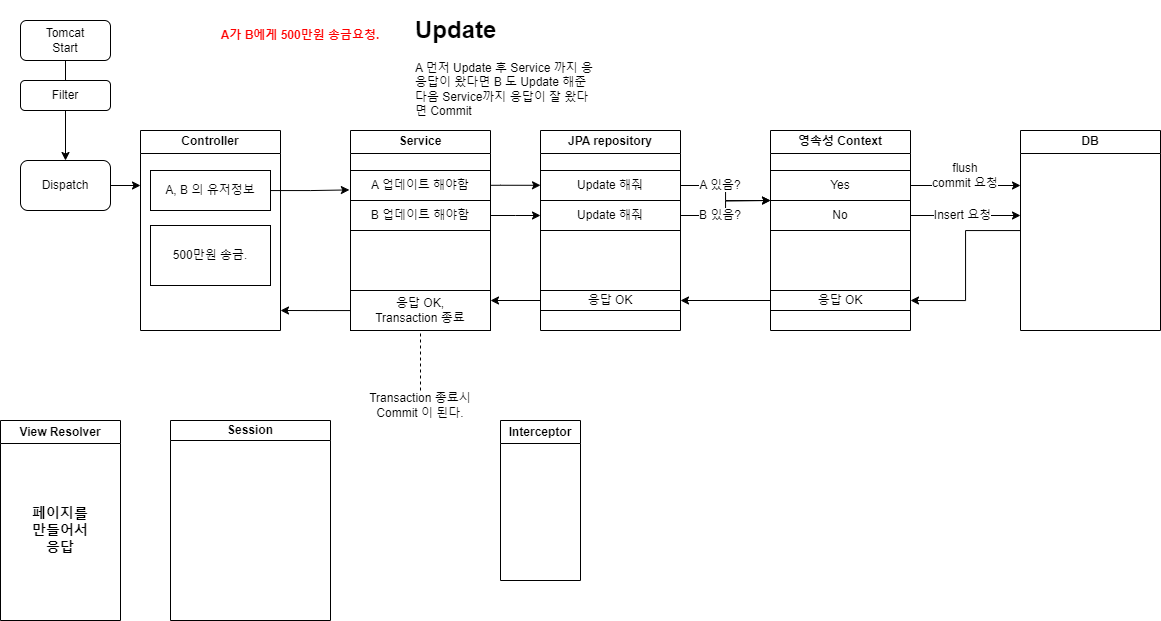

The diagram above was exported from draw.io. Its source (the exported page's mxGraphModel, read from the mxfile embedded in the PNG):
<mxGraphModel dx="1436" dy="867" grid="1" gridSize="10" guides="1" tooltips="1" connect="1" arrows="1" fold="1" page="1" pageScale="1" pageWidth="827" pageHeight="1169" math="0" shadow="0">
  <root>
    <mxCell id="0" />
    <mxCell id="1" parent="0" />
    <mxCell id="BiSNtW8CPDysHPKvGSU--1" value="" style="edgeStyle=orthogonalEdgeStyle;rounded=0;orthogonalLoop=1;jettySize=auto;html=1;" edge="1" parent="1" source="BiSNtW8CPDysHPKvGSU--2" target="BiSNtW8CPDysHPKvGSU--4">
      <mxGeometry relative="1" as="geometry" />
    </mxCell>
    <mxCell id="BiSNtW8CPDysHPKvGSU--2" value="Tomcat&lt;br&gt;Start" style="rounded=1;whiteSpace=wrap;html=1;" vertex="1" parent="1">
      <mxGeometry x="30" y="30" width="90" height="40" as="geometry" />
    </mxCell>
    <mxCell id="BiSNtW8CPDysHPKvGSU--3" value="Filter" style="rounded=1;whiteSpace=wrap;html=1;" vertex="1" parent="1">
      <mxGeometry x="30" y="90" width="90" height="30" as="geometry" />
    </mxCell>
    <mxCell id="BiSNtW8CPDysHPKvGSU--4" value="Dispatch" style="rounded=1;whiteSpace=wrap;html=1;" vertex="1" parent="1">
      <mxGeometry x="30" y="170" width="90" height="50" as="geometry" />
    </mxCell>
    <mxCell id="BiSNtW8CPDysHPKvGSU--5" value="" style="endArrow=none;html=1;rounded=0;entryX=0.5;entryY=1;entryDx=0;entryDy=0;exitX=0.5;exitY=0;exitDx=0;exitDy=0;" edge="1" parent="1" source="BiSNtW8CPDysHPKvGSU--3" target="BiSNtW8CPDysHPKvGSU--2">
      <mxGeometry width="50" height="50" relative="1" as="geometry">
        <mxPoint x="60" y="110" as="sourcePoint" />
        <mxPoint x="110" y="60" as="targetPoint" />
      </mxGeometry>
    </mxCell>
    <mxCell id="BiSNtW8CPDysHPKvGSU--7" value="Controller" style="swimlane;whiteSpace=wrap;html=1;" vertex="1" parent="1">
      <mxGeometry x="150" y="140" width="140" height="200" as="geometry" />
    </mxCell>
    <mxCell id="BiSNtW8CPDysHPKvGSU--40" value="A, B 의 유저정보" style="rounded=0;whiteSpace=wrap;html=1;" vertex="1" parent="BiSNtW8CPDysHPKvGSU--7">
      <mxGeometry x="10" y="40" width="120" height="40" as="geometry" />
    </mxCell>
    <mxCell id="BiSNtW8CPDysHPKvGSU--41" value="500만원 송금." style="rounded=0;whiteSpace=wrap;html=1;" vertex="1" parent="BiSNtW8CPDysHPKvGSU--7">
      <mxGeometry x="10" y="95" width="120" height="60" as="geometry" />
    </mxCell>
    <mxCell id="BiSNtW8CPDysHPKvGSU--13" value="" style="endArrow=classic;html=1;rounded=0;exitX=1;exitY=0.5;exitDx=0;exitDy=0;" edge="1" parent="1" source="BiSNtW8CPDysHPKvGSU--4">
      <mxGeometry width="50" height="50" relative="1" as="geometry">
        <mxPoint x="500" y="350" as="sourcePoint" />
        <mxPoint x="150" y="195" as="targetPoint" />
      </mxGeometry>
    </mxCell>
    <mxCell id="BiSNtW8CPDysHPKvGSU--14" value="" style="edgeStyle=orthogonalEdgeStyle;rounded=0;orthogonalLoop=1;jettySize=auto;html=1;" edge="1" parent="1">
      <mxGeometry relative="1" as="geometry">
        <Array as="points">
          <mxPoint x="510" y="194.8" />
          <mxPoint x="510" y="194.8" />
        </Array>
        <mxPoint x="500" y="194.8" as="sourcePoint" />
        <mxPoint x="550" y="194.8" as="targetPoint" />
      </mxGeometry>
    </mxCell>
    <mxCell id="BiSNtW8CPDysHPKvGSU--15" value="Service" style="swimlane;whiteSpace=wrap;html=1;" vertex="1" parent="1">
      <mxGeometry x="360" y="140" width="140" height="200" as="geometry" />
    </mxCell>
    <mxCell id="BiSNtW8CPDysHPKvGSU--16" value="A 업데이트 해야함" style="whiteSpace=wrap;html=1;" vertex="1" parent="BiSNtW8CPDysHPKvGSU--15">
      <mxGeometry y="40" width="140" height="30" as="geometry" />
    </mxCell>
    <mxCell id="BiSNtW8CPDysHPKvGSU--17" value="응답 OK, &lt;br&gt;Transaction 종료" style="rounded=0;whiteSpace=wrap;html=1;" vertex="1" parent="BiSNtW8CPDysHPKvGSU--15">
      <mxGeometry y="160" width="140" height="40" as="geometry" />
    </mxCell>
    <mxCell id="BiSNtW8CPDysHPKvGSU--59" style="edgeStyle=orthogonalEdgeStyle;rounded=0;orthogonalLoop=1;jettySize=auto;html=1;" edge="1" parent="BiSNtW8CPDysHPKvGSU--15" source="BiSNtW8CPDysHPKvGSU--58">
      <mxGeometry relative="1" as="geometry">
        <mxPoint x="190" y="85" as="targetPoint" />
      </mxGeometry>
    </mxCell>
    <mxCell id="BiSNtW8CPDysHPKvGSU--58" value="B 업데이트 해야함" style="whiteSpace=wrap;html=1;" vertex="1" parent="BiSNtW8CPDysHPKvGSU--15">
      <mxGeometry y="70" width="140" height="30" as="geometry" />
    </mxCell>
    <mxCell id="BiSNtW8CPDysHPKvGSU--18" value="JPA repository" style="swimlane;whiteSpace=wrap;html=1;" vertex="1" parent="1">
      <mxGeometry x="550" y="140" width="140" height="200" as="geometry" />
    </mxCell>
    <mxCell id="BiSNtW8CPDysHPKvGSU--19" value="Update 해줘" style="whiteSpace=wrap;html=1;" vertex="1" parent="BiSNtW8CPDysHPKvGSU--18">
      <mxGeometry y="40" width="140" height="30" as="geometry" />
    </mxCell>
    <mxCell id="BiSNtW8CPDysHPKvGSU--21" value="응답 OK" style="rounded=0;whiteSpace=wrap;html=1;" vertex="1" parent="BiSNtW8CPDysHPKvGSU--18">
      <mxGeometry y="160" width="140" height="20" as="geometry" />
    </mxCell>
    <mxCell id="BiSNtW8CPDysHPKvGSU--61" style="edgeStyle=orthogonalEdgeStyle;rounded=0;orthogonalLoop=1;jettySize=auto;html=1;" edge="1" parent="BiSNtW8CPDysHPKvGSU--18" source="BiSNtW8CPDysHPKvGSU--60">
      <mxGeometry relative="1" as="geometry">
        <mxPoint x="230" y="70" as="targetPoint" />
      </mxGeometry>
    </mxCell>
    <mxCell id="BiSNtW8CPDysHPKvGSU--60" value="Update 해줘" style="whiteSpace=wrap;html=1;" vertex="1" parent="BiSNtW8CPDysHPKvGSU--18">
      <mxGeometry y="70" width="140" height="30" as="geometry" />
    </mxCell>
    <mxCell id="BiSNtW8CPDysHPKvGSU--23" value="영속성 Context" style="swimlane;whiteSpace=wrap;html=1;" vertex="1" parent="1">
      <mxGeometry x="780" y="140" width="140" height="200" as="geometry" />
    </mxCell>
    <mxCell id="BiSNtW8CPDysHPKvGSU--48" style="edgeStyle=orthogonalEdgeStyle;rounded=0;orthogonalLoop=1;jettySize=auto;html=1;" edge="1" parent="BiSNtW8CPDysHPKvGSU--23" source="BiSNtW8CPDysHPKvGSU--24">
      <mxGeometry relative="1" as="geometry">
        <mxPoint x="250" y="55" as="targetPoint" />
      </mxGeometry>
    </mxCell>
    <mxCell id="BiSNtW8CPDysHPKvGSU--24" value="Yes" style="rounded=0;whiteSpace=wrap;html=1;" vertex="1" parent="BiSNtW8CPDysHPKvGSU--23">
      <mxGeometry y="40" width="140" height="30" as="geometry" />
    </mxCell>
    <mxCell id="BiSNtW8CPDysHPKvGSU--56" style="edgeStyle=orthogonalEdgeStyle;rounded=0;orthogonalLoop=1;jettySize=auto;html=1;" edge="1" parent="BiSNtW8CPDysHPKvGSU--23" source="BiSNtW8CPDysHPKvGSU--55">
      <mxGeometry relative="1" as="geometry">
        <mxPoint x="250" y="85" as="targetPoint" />
      </mxGeometry>
    </mxCell>
    <mxCell id="BiSNtW8CPDysHPKvGSU--55" value="No" style="rounded=0;whiteSpace=wrap;html=1;" vertex="1" parent="BiSNtW8CPDysHPKvGSU--23">
      <mxGeometry y="70" width="140" height="30" as="geometry" />
    </mxCell>
    <mxCell id="BiSNtW8CPDysHPKvGSU--64" value="응답 OK" style="rounded=0;whiteSpace=wrap;html=1;" vertex="1" parent="BiSNtW8CPDysHPKvGSU--23">
      <mxGeometry y="160" width="140" height="20" as="geometry" />
    </mxCell>
    <mxCell id="BiSNtW8CPDysHPKvGSU--25" value="View Resolver" style="swimlane;whiteSpace=wrap;html=1;" vertex="1" parent="1">
      <mxGeometry x="10" y="430" width="120" height="200" as="geometry" />
    </mxCell>
    <mxCell id="BiSNtW8CPDysHPKvGSU--26" value="&lt;h3&gt;페이지를 만들어서 응답&lt;/h3&gt;" style="text;html=1;strokeColor=none;fillColor=none;align=center;verticalAlign=middle;whiteSpace=wrap;rounded=0;" vertex="1" parent="BiSNtW8CPDysHPKvGSU--25">
      <mxGeometry x="30" y="60" width="60" height="100" as="geometry" />
    </mxCell>
    <mxCell id="BiSNtW8CPDysHPKvGSU--27" value="Session" style="swimlane;whiteSpace=wrap;html=1;startSize=20;" vertex="1" parent="1">
      <mxGeometry x="180" y="430" width="160" height="200" as="geometry" />
    </mxCell>
    <mxCell id="BiSNtW8CPDysHPKvGSU--28" value="Interceptor" style="swimlane;whiteSpace=wrap;html=1;" vertex="1" parent="1">
      <mxGeometry x="510" y="430" width="80" height="160" as="geometry" />
    </mxCell>
    <mxCell id="BiSNtW8CPDysHPKvGSU--65" style="edgeStyle=orthogonalEdgeStyle;rounded=0;orthogonalLoop=1;jettySize=auto;html=1;entryX=1;entryY=0.5;entryDx=0;entryDy=0;" edge="1" parent="1" source="BiSNtW8CPDysHPKvGSU--30" target="BiSNtW8CPDysHPKvGSU--64">
      <mxGeometry relative="1" as="geometry" />
    </mxCell>
    <mxCell id="BiSNtW8CPDysHPKvGSU--30" value="DB" style="swimlane;whiteSpace=wrap;html=1;startSize=23;" vertex="1" parent="1">
      <mxGeometry x="1030" y="140" width="140" height="200" as="geometry" />
    </mxCell>
    <mxCell id="BiSNtW8CPDysHPKvGSU--32" value="&lt;font color=&quot;#ff0000&quot;&gt;&lt;span style=&quot;background-color: rgb(255, 255, 255);&quot;&gt;&lt;b&gt;A가 B에게 500만원 송금요청.&lt;/b&gt;&lt;/span&gt;&lt;/font&gt;" style="text;html=1;strokeColor=none;fillColor=none;align=center;verticalAlign=middle;whiteSpace=wrap;rounded=0;" vertex="1" parent="1">
      <mxGeometry x="130" y="10" width="360" height="70" as="geometry" />
    </mxCell>
    <mxCell id="BiSNtW8CPDysHPKvGSU--33" value="" style="endArrow=classic;html=1;rounded=0;" edge="1" parent="1" source="BiSNtW8CPDysHPKvGSU--21">
      <mxGeometry width="50" height="50" relative="1" as="geometry">
        <mxPoint x="470" y="220" as="sourcePoint" />
        <mxPoint x="500" y="310" as="targetPoint" />
      </mxGeometry>
    </mxCell>
    <mxCell id="BiSNtW8CPDysHPKvGSU--35" style="edgeStyle=orthogonalEdgeStyle;rounded=0;orthogonalLoop=1;jettySize=auto;html=1;entryX=0;entryY=0;entryDx=0;entryDy=0;" edge="1" parent="1" source="BiSNtW8CPDysHPKvGSU--19" target="BiSNtW8CPDysHPKvGSU--55">
      <mxGeometry relative="1" as="geometry">
        <mxPoint x="770" y="210" as="targetPoint" />
        <Array as="points">
          <mxPoint x="735" y="195" />
          <mxPoint x="735" y="210" />
        </Array>
      </mxGeometry>
    </mxCell>
    <mxCell id="BiSNtW8CPDysHPKvGSU--37" style="edgeStyle=orthogonalEdgeStyle;rounded=0;orthogonalLoop=1;jettySize=auto;html=1;entryX=1;entryY=0.5;entryDx=0;entryDy=0;" edge="1" parent="1" source="BiSNtW8CPDysHPKvGSU--17">
      <mxGeometry relative="1" as="geometry">
        <mxPoint x="290" y="320" as="targetPoint" />
      </mxGeometry>
    </mxCell>
    <mxCell id="BiSNtW8CPDysHPKvGSU--38" value="" style="endArrow=none;dashed=1;html=1;rounded=0;entryX=0.5;entryY=1;entryDx=0;entryDy=0;" edge="1" parent="1" target="BiSNtW8CPDysHPKvGSU--17">
      <mxGeometry width="50" height="50" relative="1" as="geometry">
        <mxPoint x="430" y="400" as="sourcePoint" />
        <mxPoint x="690" y="360" as="targetPoint" />
      </mxGeometry>
    </mxCell>
    <mxCell id="BiSNtW8CPDysHPKvGSU--39" value="Transaction 종료시 &lt;br&gt;Commit 이 된다." style="text;html=1;strokeColor=none;fillColor=none;align=center;verticalAlign=middle;whiteSpace=wrap;rounded=0;" vertex="1" parent="1">
      <mxGeometry x="350" y="400" width="160" height="30" as="geometry" />
    </mxCell>
    <mxCell id="BiSNtW8CPDysHPKvGSU--43" style="edgeStyle=orthogonalEdgeStyle;rounded=0;orthogonalLoop=1;jettySize=auto;html=1;entryX=-0.008;entryY=0.647;entryDx=0;entryDy=0;entryPerimeter=0;" edge="1" parent="1" source="BiSNtW8CPDysHPKvGSU--40" target="BiSNtW8CPDysHPKvGSU--16">
      <mxGeometry relative="1" as="geometry" />
    </mxCell>
    <mxCell id="BiSNtW8CPDysHPKvGSU--46" value="&lt;span style=&quot;background-color: rgb(255, 255, 255);&quot;&gt;A 있음?&lt;/span&gt;" style="text;html=1;strokeColor=none;fillColor=none;align=center;verticalAlign=middle;whiteSpace=wrap;rounded=0;" vertex="1" parent="1">
      <mxGeometry x="700" y="180" width="60" height="30" as="geometry" />
    </mxCell>
    <mxCell id="BiSNtW8CPDysHPKvGSU--49" value="&lt;font style=&quot;background-color: rgb(255, 255, 255);&quot;&gt;flush&lt;br&gt;commit 요청&lt;br&gt;&lt;/font&gt;" style="text;html=1;strokeColor=none;fillColor=none;align=center;verticalAlign=middle;whiteSpace=wrap;rounded=0;" vertex="1" parent="1">
      <mxGeometry x="940" y="140" width="70" height="90" as="geometry" />
    </mxCell>
    <mxCell id="BiSNtW8CPDysHPKvGSU--57" value="&lt;span style=&quot;background-color: rgb(255, 255, 255);&quot;&gt;Insert 요청&lt;/span&gt;" style="text;html=1;strokeColor=none;fillColor=none;align=center;verticalAlign=middle;whiteSpace=wrap;rounded=0;" vertex="1" parent="1">
      <mxGeometry x="940" y="210" width="65" height="30" as="geometry" />
    </mxCell>
    <mxCell id="BiSNtW8CPDysHPKvGSU--62" value="&lt;span style=&quot;background-color: rgb(255, 255, 255);&quot;&gt;B 있음?&lt;/span&gt;" style="text;html=1;strokeColor=none;fillColor=none;align=center;verticalAlign=middle;whiteSpace=wrap;rounded=0;" vertex="1" parent="1">
      <mxGeometry x="700" y="210" width="60" height="30" as="geometry" />
    </mxCell>
    <mxCell id="BiSNtW8CPDysHPKvGSU--66" style="edgeStyle=orthogonalEdgeStyle;rounded=0;orthogonalLoop=1;jettySize=auto;html=1;entryX=1;entryY=0.5;entryDx=0;entryDy=0;" edge="1" parent="1" source="BiSNtW8CPDysHPKvGSU--64" target="BiSNtW8CPDysHPKvGSU--21">
      <mxGeometry relative="1" as="geometry" />
    </mxCell>
    <mxCell id="BiSNtW8CPDysHPKvGSU--67" value="&lt;h1&gt;Update&lt;/h1&gt;&lt;p&gt;A 먼저 Update 후 Service 까지 응응답이 왔다면 B 도 Update 해준다음 Service까지 응답이 잘 왔다면 Commit&lt;/p&gt;" style="text;html=1;strokeColor=none;fillColor=none;spacing=5;spacingTop=-20;whiteSpace=wrap;overflow=hidden;rounded=0;" vertex="1" parent="1">
      <mxGeometry x="420" y="20" width="190" height="120" as="geometry" />
    </mxCell>
  </root>
</mxGraphModel>